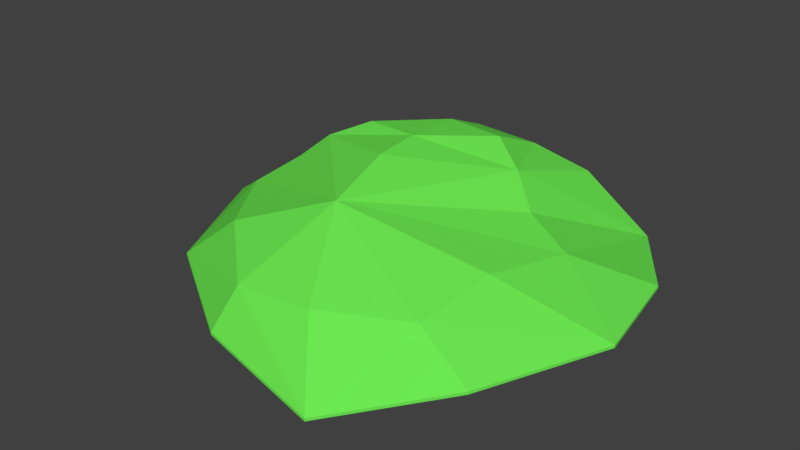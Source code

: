 # Source: Rock02Moss.blend  (saved by Blender 2.79.0; exported with 4.5.12 LTS)
import bpy
from mathutils import Matrix  # noqa: F401  (used for matrix-valued properties, if any)

bpy.ops.wm.read_factory_settings(use_empty=True)
scene = bpy.context.scene
scene.name = 'Scene'

# ---- collections
col_collection_1 = bpy.data.collections.new('Collection 1'); scene.collection.children.link(col_collection_1)

# ---- materials (node trees are filled in below, after node groups)
mat_moss = bpy.data.materials.new('Moss')
mat_moss.alpha_threshold = 0.0
mat_moss.use_transparent_shadow = False
mat_moss.diffuse_color = (0.15, 0.7991, 0.08228, 1.0)
mat_moss.roughness = 0.5

# ---- material node trees

# ---- world
world_world = bpy.data.worlds.new('World'); scene.world = world_world
world_world.color = (0.05088, 0.05088, 0.05088)
world_world.use_sun_shadow = False
world_world.sun_shadow_jitter_overblur = 0.0
world_world.cycles.sampling_method = 'MANUAL'

# ---- meshes
me_icosphere = bpy.data.meshes.new('Icosphere')
me_icosphere.from_pydata([(0.5526, -0.4767, 0.3875), (-0.2049, -0.7228, 0.3875), (-0.8041, -0.03237, 0.4233), (-0.1976, 0.6661, 0.3903), (0.6879, 0.3284, 0.4069), (0.2387, -0.7906, 0.3282), (-0.6135, -0.4639, 0.4019), (-0.8159, 0.4348, 0.4028), (0.473, 0.6589, 0.3766), (0.749, -0.04105, 0.3992), (0.3691, -0.4614, 0.5317), (0.5523, -0.4763, 0.3971), (0.4122, -0.1953, 0.5862), (0.103, -0.6207, 0.5505), (-0.1702, -0.6367, 0.5317), (-0.2052, -0.7224, 0.3971), (-0.3986, -0.434, 0.5895), (-0.6084, -0.141, 0.5604), (-0.8044, -0.03199, 0.4329), (-0.547, 0.013, 0.6189), (0.1832, 0.2721, 0.6841), (0.2996, 0.1805, 0.6041), (0.2318, 0.6402, 0.5698), (0.0524, 0.3506, 0.744), (-0.1249, -0.04885, 0.763), (0.4773, 0.1126, 0.5472), (0.6875, 0.3288, 0.4164), (-0.1685, 0.3791, 0.7404), (-0.1886, 0.571, 0.6574), (-0.3649, 0.1827, 0.7423), (-0.4785, 0.09076, 0.6906), (-0.5953, 0.4135, 0.578), (-0.1931, 0.642, 0.5361), (-0.1979, 0.6665, 0.3999), (0.7487, -0.04067, 0.4088), (0.2384, -0.7902, 0.3378), (-0.6138, -0.4635, 0.4114), (-0.8162, 0.4352, 0.4124), (0.4727, 0.6592, 0.3862), (-0.06801, -0.318, 0.7185), (-0.4173, 0.3952, 0.6604), (0.06229, 0.5504, 0.6583), (-0.1429, 0.1328, 0.7646)], [], [(6, 1, 15, 36), (3, 7, 37, 33), (9, 4, 26, 34), (1, 5, 35, 15), (7, 2, 18, 37), (4, 8, 38, 26), (5, 0, 11, 35), (2, 6, 36, 18), (8, 3, 33, 38), (0, 9, 34, 11), (10, 13, 35, 11), (10, 11, 34, 12), (10, 12, 39, 13), (14, 16, 36, 15), (14, 15, 35, 13), (14, 13, 39, 16), (17, 19, 37, 18), (17, 18, 36, 16), (17, 16, 39, 19), (20, 24, 39, 21), (20, 21, 38, 22), (20, 22, 41, 23), (20, 23, 42, 24), (25, 12, 34, 26), (25, 26, 38, 21), (25, 21, 39, 12), (27, 23, 41, 28), (27, 28, 40, 29), (27, 29, 42, 23), (30, 31, 37, 19), (30, 19, 39, 24), (30, 24, 42, 29), (30, 29, 40, 31), (32, 22, 38, 33), (32, 33, 37, 31), (32, 31, 40, 28), (32, 28, 41, 22)])
_uv = me_icosphere.uv_layers.new(name='UVMap')
_uv.uv.foreach_set('vector', [0.03772, 0.338, 0.254, 0.1077, 0.257, 0.1136, 0.04351, 0.3413, 0.4729, 0.9999, 0.1135, 0.9042, 0.1177, 0.8989, 0.4724, 0.9929, 0.9573, 0.4094, 0.9573, 0.6579, 0.9505, 0.6563, 0.951, 0.4118, 0.254, 0.1077, 0.5258, 9.783e-05, 0.5252, 0.006827, 0.257, 0.1136, 0.1135, 0.9042, 9.783e-05, 0.6444, 0.00702, 0.6437, 0.1177, 0.8989, 0.9573, 0.6579, 0.8348, 0.8857, 0.8304, 0.8804, 0.9505, 0.6563, 0.5258, 9.783e-05, 0.7773, 0.1466, 0.7732, 0.1519, 0.5252, 0.006827, 9.783e-05, 0.6444, 0.03772, 0.338, 0.04351, 0.3413, 0.00702, 0.6437, 0.8348, 0.8857, 0.4729, 0.9999, 0.4724, 0.9929, 0.8304, 0.8804, 0.7773, 0.1466, 0.9573, 0.4094, 0.951, 0.4118, 0.7732, 0.1519, 0.6417, 0.2212, 0.4672, 0.1784, 0.5252, 0.006827, 0.7732, 0.1519, 0.6417, 0.2212, 0.7732, 0.1519, 0.951, 0.4118, 0.7024, 0.3731, 0.6417, 0.2212, 0.7024, 0.3731, 0.4177, 0.3834, 0.4672, 0.1784, 0.3128, 0.2036, 0.2159, 0.3523, 0.04351, 0.3413, 0.257, 0.1136, 0.3128, 0.2036, 0.257, 0.1136, 0.5252, 0.006827, 0.4672, 0.1784, 0.3128, 0.2036, 0.4672, 0.1784, 0.4177, 0.3834, 0.2159, 0.3523, 0.1364, 0.542, 0.2025, 0.6192, 0.1177, 0.8989, 0.00702, 0.6437, 0.1364, 0.542, 0.00702, 0.6437, 0.04351, 0.3413, 0.2159, 0.3523, 0.1364, 0.542, 0.2159, 0.3523, 0.4177, 0.3834, 0.2025, 0.6192, 0.6111, 0.658, 0.4229, 0.5301, 0.4177, 0.3834, 0.6836, 0.5985, 0.6111, 0.658, 0.6836, 0.5985, 0.8304, 0.8804, 0.6697, 0.8381, 0.6111, 0.658, 0.6697, 0.8381, 0.5763, 0.8019, 0.5462, 0.7053, 0.6111, 0.658, 0.5462, 0.7053, 0.4368, 0.6224, 0.4229, 0.5301, 0.7842, 0.5412, 0.7024, 0.3731, 0.951, 0.4118, 0.9505, 0.6563, 0.7842, 0.5412, 0.9505, 0.6563, 0.8304, 0.8804, 0.6836, 0.5985, 0.7842, 0.5412, 0.6836, 0.5985, 0.4177, 0.3834, 0.7024, 0.3731, 0.4515, 0.74, 0.5462, 0.7053, 0.5763, 0.8019, 0.4642, 0.8347, 0.4515, 0.74, 0.4642, 0.8347, 0.3347, 0.7883, 0.3391, 0.674, 0.4515, 0.74, 0.3391, 0.674, 0.4368, 0.6224, 0.5462, 0.7053, 0.2663, 0.6487, 0.2441, 0.8311, 0.1177, 0.8989, 0.2025, 0.6192, 0.2663, 0.6487, 0.2025, 0.6192, 0.4177, 0.3834, 0.4229, 0.5301, 0.2663, 0.6487, 0.4229, 0.5301, 0.4368, 0.6224, 0.3391, 0.674, 0.2663, 0.6487, 0.3391, 0.674, 0.3347, 0.7883, 0.2441, 0.8311, 0.4697, 0.9074, 0.6697, 0.8381, 0.8304, 0.8804, 0.4724, 0.9929, 0.4697, 0.9074, 0.4724, 0.9929, 0.1177, 0.8989, 0.2441, 0.8311, 0.4697, 0.9074, 0.2441, 0.8311, 0.3347, 0.7883, 0.4642, 0.8347, 0.4697, 0.9074, 0.4642, 0.8347, 0.5763, 0.8019, 0.6697, 0.8381])
me_icosphere.materials.append(mat_moss)
me_icosphere.use_remesh_preserve_volume = False
me_icosphere.use_remesh_preserve_attributes = False
me_icosphere.use_mirror_vertex_groups = False
me_icosphere.update()

# ---- objects
ob_rock02moss = bpy.data.objects.new('Rock02Moss', me_icosphere)

# ---- transforms, parenting, visibility, modifiers, constraints
ob_rock02moss.location = (0.0, 0.0, 0.0)
ob_rock02moss.lineart.crease_threshold = 0.0

# ---- collection membership
col_collection_1.objects.link(ob_rock02moss)

# ---- scene / render settings (as saved in the file)
scene.frame_start = 1; scene.frame_end = 250; scene.frame_set(1)
scene.render.engine = 'BLENDER_EEVEE_NEXT'
scene.render.resolution_percentage = 50
scene.render.dither_intensity = 0.0
scene.cycles.use_denoising = False
scene.cycles.samples = 128
scene.cycles.sampling_pattern = 'TABULATED_SOBOL'
scene.cycles.use_adaptive_sampling = False
scene.cycles.use_light_tree = False
scene.cycles.blur_glossy = 0.0
scene.cycles.sample_clamp_indirect = 0.0
scene.view_settings.view_transform = 'Standard'
bpy.context.view_layer.update()

# ---- added for rendering (the .blend has no active camera and no usable light): camera, sun
cam_auto = bpy.data.cameras.new('AutoCamera')
cam_auto.lens = 50.0
cam_auto.sensor_width = 36.0
cam_auto.clip_end = 1000.0
ob_auto_camera = bpy.data.objects.new('AutoCamera', cam_auto)
scene.collection.objects.link(ob_auto_camera)
ob_auto_camera.location = (1.98571, -2.48521, 2.16186)
ob_auto_camera.rotation_euler = (1.09748, -7.21219e-08, 0.694738)
scene.camera = ob_auto_camera
light_auto_sun = bpy.data.lights.new('AutoSun', 'SUN')
light_auto_sun.energy = 3.0
light_auto_sun.angle = 0.0523599
ob_auto_sun = bpy.data.objects.new('AutoSun', light_auto_sun)
scene.collection.objects.link(ob_auto_sun)
ob_auto_sun.rotation_euler = (0.872665, 0.174533, 0.523599)
bpy.context.view_layer.update()

